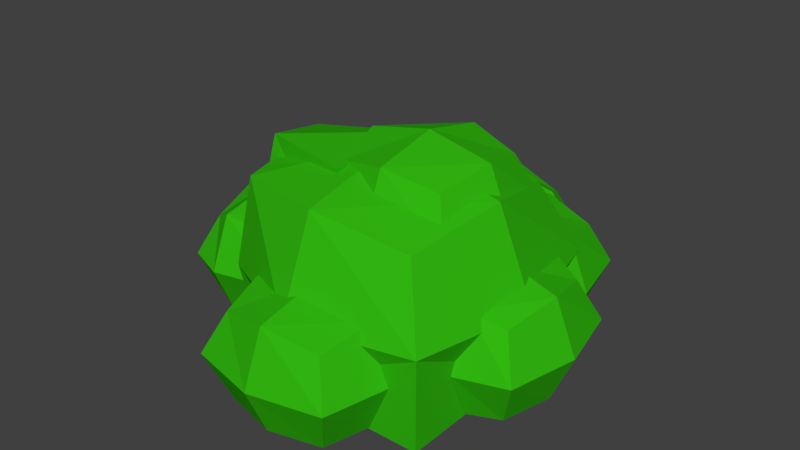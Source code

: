# Source: arbusto003.blend  (saved by Blender 2.78.0; exported with 4.5.12 LTS)
import bpy
from mathutils import Matrix  # noqa: F401  (used for matrix-valued properties, if any)

bpy.ops.wm.read_factory_settings(use_empty=True)
scene = bpy.context.scene
scene.name = 'Scene'

# ---- collections
col_collection_1 = bpy.data.collections.new('Collection 1'); scene.collection.children.link(col_collection_1)

# ---- materials (node trees are filled in below, after node groups)
mat_material_001 = bpy.data.materials.new('Material.001')
mat_material_001.alpha_threshold = 0.0
mat_material_001.use_transparent_shadow = False
mat_material_001.diffuse_color = (0.03145, 0.4672, 0.005277, 1.0)
mat_material_001.roughness = 0.5

# ---- material node trees

# ---- world
world_world = bpy.data.worlds.new('World'); scene.world = world_world
world_world.color = (0.05088, 0.05088, 0.05088)
world_world.use_sun_shadow = False
world_world.sun_shadow_jitter_overblur = 0.0
world_world.cycles.sampling_method = 'MANUAL'

# ---- meshes
me_cube_009 = bpy.data.meshes.new('Cube.009')
me_cube_009.from_pydata([(-0.8158, -0.8158, -0.981), (-0.8158, -0.8158, 0.3983), (-0.8158, 0.8158, -0.981), (-0.8158, 0.8158, 0.3983), (0.8158, -0.8158, -0.981), (0.8158, -0.8158, 0.3983), (0.8158, 0.8158, -0.981), (0.8158, 0.8158, 0.3983), (-1.0, 0.0, -1.0), (-1.0, 0.0, 0.5825), (1.0, 0.0, -1.0), (1.0, 0.0, 0.5825), (0.0, 1.0, -1.0), (0.0, 1.0, 0.5825), (0.0, -1.0, -1.0), (0.0, -1.0, 0.5825), (0.0, 0.0, 0.7964), (0.0, 0.0, -1.0), (-1.089, -1.089, -0.2352), (-1.089, 1.089, -0.2352), (1.089, 1.089, -0.2352), (1.089, -1.089, -0.2352), (1.335, 0.0, -0.2352), (-1.335, 0.0, -0.2352), (0.0, -1.335, -0.2352), (0.0, 1.335, -0.2352), (-0.5065, 1.101, 0.5736), (-0.5065, 1.101, 1.953), (-0.5065, 2.733, 0.5736), (-0.5065, 2.733, 1.953), (1.125, 1.101, 0.5736), (1.125, 1.101, 1.953), (1.125, 2.733, 0.5736), (1.125, 2.733, 1.953), (-0.6907, 1.917, 0.5547), (-0.6907, 1.917, 2.137), (1.309, 1.917, 0.5547), (1.309, 1.917, 2.137), (0.3093, 2.917, 0.5547), (0.3093, 2.917, 2.137), (0.3093, 0.9169, 0.5547), (0.3093, 0.9169, 2.137), (0.3093, 1.917, 2.351), (0.3093, 1.917, 0.5547), (-0.78, 0.8275, 1.319), (-0.78, 3.006, 1.319), (1.399, 3.006, 1.319), (1.399, 0.8275, 1.319), (1.645, 1.917, 1.319), (-1.026, 1.917, 1.319), (0.3093, 0.5816, 1.319), (0.3093, 3.252, 1.319), (0.9352, 1.101, -0.981), (0.9352, 1.101, 0.3983), (0.9352, 2.733, -0.981), (0.9352, 2.733, 0.3983), (2.231, 1.101, -0.981), (2.231, 1.101, 0.3983), (2.231, 2.733, -0.981), (2.231, 2.733, 0.3983), (0.751, 1.917, -1.0), (0.751, 1.917, 0.5825), (2.415, 1.917, -1.0), (2.415, 1.917, 0.5825), (1.751, 2.917, -1.0), (1.751, 2.917, 0.5825), (1.751, 0.9169, -1.0), (1.751, 0.9169, 0.5825), (1.751, 1.917, 0.7964), (1.751, 1.917, -1.0), (0.6616, 0.8275, -0.2352), (0.6616, 3.006, -0.2352), (2.505, 3.006, -0.2352), (2.505, 0.8275, -0.2352), (2.751, 1.917, -0.2352), (0.4156, 1.917, -0.2352), (1.751, 0.5816, -0.2352), (1.751, 3.252, -0.2352), (-0.1639, 2.65, -0.981), (-0.1639, 2.65, 0.3983), (-0.1639, 4.282, -0.981), (-0.1639, 4.282, 0.3983), (1.468, 2.65, -0.981), (1.468, 2.65, 0.3983), (1.468, 4.282, -0.981), (1.468, 4.282, 0.3983), (-0.3481, 3.466, -1.0), (-0.3481, 3.466, 0.5825), (1.652, 3.466, -1.0), (1.652, 3.466, 0.5825), (0.6519, 4.466, -1.0), (0.6519, 4.466, 0.5825), (0.6519, 2.466, -1.0), (0.6519, 2.466, 0.5825), (0.6519, 3.466, 0.7964), (0.6519, 3.466, -1.0), (-0.4375, 2.376, -0.2352), (-0.4375, 4.555, -0.2352), (1.741, 4.555, -0.2352), (1.741, 2.376, -0.2352), (1.987, 3.466, -0.2352), (-0.6834, 3.466, -0.2352), (0.6519, 2.13, -0.2352), (0.6519, 4.801, -0.2352), (-1.146, 3.714, 0.3983), (-1.152, 3.661, -1.006), (-1.146, 3.636, 0.3983), (-1.146, 4.938, -0.981), (-1.146, 4.938, 0.3983), (0.4857, 3.714, -0.981), (0.4857, 3.714, 0.3983), (0.4857, 4.938, -0.981), (0.4857, 4.938, 0.3983), (-1.33, 4.53, -1.0), (-1.33, 4.53, 0.5825), (0.6699, 4.53, -1.0), (0.6699, 4.53, 0.5825), (-0.3301, 5.122, -1.0), (-0.3301, 5.122, 0.5825), (-0.3301, 3.53, -1.0), (-0.3301, 3.53, 0.5825), (-0.3301, 4.53, 0.7964), (-0.3301, 4.53, -1.0), (-1.419, 3.362, -0.2352), (-1.419, 5.211, -0.2352), (0.7593, 5.211, -0.2352), (0.7593, 3.441, -0.2352), (1.005, 4.53, -0.2352), (-1.665, 4.53, -0.2352), (-0.3301, 3.195, -0.2352), (-0.3301, 5.457, -0.2352), (-2.873, 0.9251, -0.9253), (-2.873, 0.9251, 0.4541), (-2.873, 2.557, -0.9253), (-2.873, 2.557, 0.4541), (-1.695, 0.9251, -0.9253), (-1.695, 0.9251, 0.4541), (-1.695, 2.557, -0.9253), (-1.695, 2.557, 0.4541), (-3.057, 1.741, -0.9443), (-3.057, 1.741, 0.6382), (-1.511, 1.741, -0.9443), (-1.511, 1.741, 0.6382), (-2.511, 2.741, -0.9443), (-2.511, 2.741, 0.6382), (-2.511, 0.7409, -0.9443), (-2.511, 0.7409, 0.6382), (-2.511, 1.741, 0.8522), (-2.511, 1.741, -0.9443), (-3.146, 0.6515, -0.1795), (-3.146, 2.83, -0.1795), (-1.422, 2.83, -0.1795), (-1.422, 0.6515, -0.1795), (-1.176, 1.741, -0.1795), (-3.392, 1.741, -0.1795), (-2.511, 0.4056, -0.1795), (-2.511, 3.076, -0.1795), (-1.501, 0.3502, -0.9134), (-1.501, 0.3502, 1.695), (-1.501, 3.132, -0.9134), (-1.501, 3.132, 1.438), (1.28, 0.3502, -0.9134), (1.28, 0.3502, 1.438), (1.28, 3.132, -0.9134), (1.28, 3.132, 1.438), (-1.815, 1.741, -0.9458), (-1.815, 1.741, 1.752), (1.594, 1.741, -0.9458), (1.594, 1.741, 1.752), (-0.1107, 3.446, -0.9458), (-0.1107, 3.446, 1.752), (-0.1107, 0.0362, -0.9458), (-0.1107, 0.0362, 1.752), (-0.1107, 1.741, 2.117), (-0.1107, 1.741, -0.9458), (-1.675, 0.1705, 0.358), (-1.598, 3.491, 0.358), (1.746, 3.598, 0.358), (1.746, -0.1162, 0.358), (2.166, 1.741, 0.358), (-2.387, 1.741, 0.358), (-0.1107, -0.5355, 0.358), (-0.1107, 4.017, 0.358), (0.3722, -0.1145, -1.019), (0.3722, -0.1145, 0.3545), (0.3722, 1.259, -1.019), (0.3722, 1.259, 0.3545), (1.745, -0.1145, -1.019), (1.745, -0.1145, 0.3545), (1.745, 1.259, -1.019), (1.745, 1.259, 0.3545), (-2.024, 0.8155, 0.2805), (-1.702, 1.028, 2.036), (-2.024, 2.498, 0.2805), (-2.024, 2.214, 1.728), (-0.3411, 0.8155, 0.2805), (-0.3411, 0.8155, 1.964), (-0.3411, 2.498, 0.2805), (-0.3411, 2.498, 1.964)], [], [(23, 9, 3, 19), (25, 13, 7, 20), (22, 11, 5, 21), (24, 15, 1, 18), (17, 10, 4, 14), (16, 9, 1, 15), (13, 3, 9, 16), (12, 6, 10, 17), (20, 7, 11, 22), (18, 1, 9, 23), (2, 12, 17, 8), (7, 13, 16, 11), (11, 16, 15, 5), (8, 17, 14, 0), (21, 5, 15, 24), (19, 3, 13, 25), (2, 19, 25, 12), (4, 21, 24, 14), (0, 18, 23, 8), (6, 20, 22, 10), (14, 24, 18, 0), (10, 22, 21, 4), (12, 25, 20, 6), (8, 23, 19, 2), (49, 35, 29, 45), (51, 39, 33, 46), (48, 37, 31, 47), (50, 41, 27, 44), (43, 36, 30, 40), (42, 35, 27, 41), (39, 29, 35, 42), (38, 32, 36, 43), (46, 33, 37, 48), (44, 27, 35, 49), (28, 38, 43, 34), (33, 39, 42, 37), (37, 42, 41, 31), (34, 43, 40, 26), (47, 31, 41, 50), (45, 29, 39, 51), (28, 45, 51, 38), (30, 47, 50, 40), (26, 44, 49, 34), (32, 46, 48, 36), (40, 50, 44, 26), (36, 48, 47, 30), (38, 51, 46, 32), (34, 49, 45, 28), (75, 61, 55, 71), (77, 65, 59, 72), (74, 63, 57, 73), (76, 67, 53, 70), (69, 62, 56, 66), (68, 61, 53, 67), (65, 55, 61, 68), (64, 58, 62, 69), (72, 59, 63, 74), (70, 53, 61, 75), (54, 64, 69, 60), (59, 65, 68, 63), (63, 68, 67, 57), (60, 69, 66, 52), (73, 57, 67, 76), (71, 55, 65, 77), (54, 71, 77, 64), (56, 73, 76, 66), (52, 70, 75, 60), (58, 72, 74, 62), (66, 76, 70, 52), (62, 74, 73, 56), (64, 77, 72, 58), (60, 75, 71, 54), (101, 87, 81, 97), (103, 91, 85, 98), (100, 89, 83, 99), (102, 93, 79, 96), (95, 88, 82, 92), (94, 87, 79, 93), (91, 81, 87, 94), (90, 84, 88, 95), (98, 85, 89, 100), (96, 79, 87, 101), (80, 90, 95, 86), (85, 91, 94, 89), (89, 94, 93, 83), (86, 95, 92, 78), (99, 83, 93, 102), (97, 81, 91, 103), (80, 97, 103, 90), (82, 99, 102, 92), (78, 96, 101, 86), (84, 98, 100, 88), (92, 102, 96, 78), (88, 100, 99, 82), (90, 103, 98, 84), (86, 101, 97, 80), (128, 114, 108, 124), (130, 118, 112, 125), (127, 116, 110, 126), (129, 120, 106, 123), (122, 115, 109, 119), (121, 114, 106, 120), (118, 108, 114, 121), (117, 111, 115, 122), (125, 112, 116, 127), (123, 106, 114, 128), (107, 117, 122, 113), (112, 118, 121, 116), (116, 121, 120, 110), (113, 122, 119, 105), (126, 110, 120, 129), (124, 108, 118, 130), (107, 124, 130, 117), (109, 126, 129, 119), (105, 123, 128, 113), (111, 125, 127, 115), (119, 129, 123, 105), (115, 127, 126, 109), (117, 130, 125, 111), (113, 128, 124, 107), (154, 140, 134, 150), (156, 144, 138, 151), (153, 142, 136, 152), (155, 146, 132, 149), (148, 141, 135, 145), (147, 140, 132, 146), (144, 134, 140, 147), (143, 137, 141, 148), (151, 138, 142, 153), (149, 132, 140, 154), (133, 143, 148, 139), (138, 144, 147, 142), (142, 147, 146, 136), (139, 148, 145, 131), (152, 136, 146, 155), (150, 134, 144, 156), (133, 150, 156, 143), (135, 152, 155, 145), (131, 149, 154, 139), (137, 151, 153, 141), (145, 155, 149, 131), (141, 153, 152, 135), (143, 156, 151, 137), (139, 154, 150, 133), (180, 166, 160, 176), (182, 170, 164, 177), (179, 168, 162, 178), (181, 172, 158, 175), (174, 167, 161, 171), (173, 166, 158, 172), (170, 160, 166, 173), (169, 163, 167, 174), (177, 164, 168, 179), (175, 158, 166, 180), (159, 169, 174, 165), (164, 170, 173, 168), (168, 173, 172, 162), (165, 174, 171, 157), (178, 162, 172, 181), (176, 160, 170, 182), (159, 176, 182, 169), (161, 178, 181, 171), (157, 175, 180, 165), (163, 177, 179, 167), (171, 181, 175, 157), (167, 179, 178, 161), (169, 182, 177, 163), (165, 180, 176, 159), (183, 184, 186, 185), (185, 186, 190, 189), (189, 190, 188, 187), (187, 188, 184, 183), (185, 189, 187, 183), (190, 186, 184, 188), (191, 192, 194, 193), (193, 194, 198, 197), (197, 198, 196, 195), (195, 196, 192, 191), (193, 197, 195, 191), (198, 194, 192, 196)])
me_cube_009.materials.append(mat_material_001)
me_cube_009.use_remesh_preserve_volume = False
me_cube_009.use_remesh_preserve_attributes = False
me_cube_009.use_mirror_vertex_groups = False
me_cube_009.update()

# ---- objects
ob_cube_007 = bpy.data.objects.new('Cube.007', me_cube_009)

# ---- transforms, parenting, visibility, modifiers, constraints
ob_cube_007.location = (0.06493, -1.021, 0.5549)
ob_cube_007.scale = (0.5867, 0.5866, 0.5865)
ob_cube_007.lineart.crease_threshold = 0.0

# ---- collection membership
col_collection_1.objects.link(ob_cube_007)

# ---- scene / render settings (as saved in the file)
scene.frame_start = 1; scene.frame_end = 250; scene.frame_set(1)
scene.render.engine = 'BLENDER_EEVEE_NEXT'
scene.render.resolution_percentage = 50
scene.render.dither_intensity = 0.0
scene.cycles.use_denoising = False
scene.cycles.samples = 128
scene.cycles.sampling_pattern = 'TABULATED_SOBOL'
scene.cycles.light_sampling_threshold = 0.0
scene.cycles.use_adaptive_sampling = False
scene.cycles.use_light_tree = False
scene.cycles.blur_glossy = 0.0
scene.cycles.sample_clamp_indirect = 0.0
scene.view_settings.view_transform = 'Standard'
bpy.context.view_layer.update()

# ---- added for rendering (the .blend has no active camera and no usable light): camera, sun
cam_auto = bpy.data.cameras.new('AutoCamera')
cam_auto.lens = 50.0
cam_auto.sensor_width = 36.0
cam_auto.clip_end = 1000.0
ob_auto_camera = bpy.data.objects.new('AutoCamera', cam_auto)
scene.collection.objects.link(ob_auto_camera)
ob_auto_camera.location = (5.17334, -6.16816, 5.18265)
ob_auto_camera.rotation_euler = (1.09748, -7.21219e-08, 0.694738)
scene.camera = ob_auto_camera
light_auto_sun = bpy.data.lights.new('AutoSun', 'SUN')
light_auto_sun.energy = 3.0
light_auto_sun.angle = 0.0523599
ob_auto_sun = bpy.data.objects.new('AutoSun', light_auto_sun)
scene.collection.objects.link(ob_auto_sun)
ob_auto_sun.rotation_euler = (0.872665, 0.174533, 0.523599)
bpy.context.view_layer.update()
